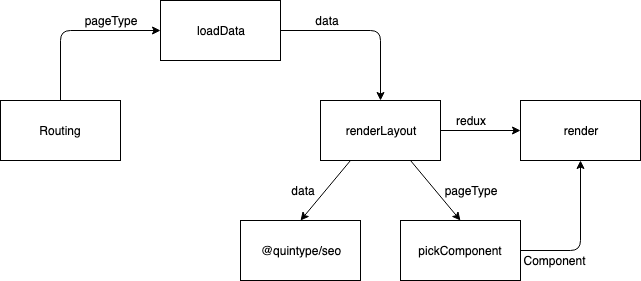

The diagram above was exported from draw.io. Its source (the exported page's mxGraphModel, read from the mxfile embedded in the PNG):
<mxGraphModel dx="792" dy="781" grid="1" gridSize="10" guides="1" tooltips="1" connect="1" arrows="1" fold="1" page="1" pageScale="1" pageWidth="850" pageHeight="1100" math="0" shadow="0">
  <root>
    <mxCell id="0" />
    <mxCell id="1" parent="0" />
    <mxCell id="3WKzMk_RrmA8ka_9HL_b-1" value="Routing" style="rounded=0;whiteSpace=wrap;html=1;" parent="1" vertex="1">
      <mxGeometry x="120" y="280" width="120" height="60" as="geometry" />
    </mxCell>
    <mxCell id="3WKzMk_RrmA8ka_9HL_b-2" value="loadData" style="rounded=0;whiteSpace=wrap;html=1;" parent="1" vertex="1">
      <mxGeometry x="280" y="180" width="120" height="60" as="geometry" />
    </mxCell>
    <mxCell id="3WKzMk_RrmA8ka_9HL_b-3" value="renderLayout" style="rounded=0;whiteSpace=wrap;html=1;" parent="1" vertex="1">
      <mxGeometry x="440" y="280" width="120" height="60" as="geometry" />
    </mxCell>
    <mxCell id="3WKzMk_RrmA8ka_9HL_b-4" value="@quintype/seo" style="rounded=0;whiteSpace=wrap;html=1;" parent="1" vertex="1">
      <mxGeometry x="360" y="400" width="120" height="60" as="geometry" />
    </mxCell>
    <mxCell id="3WKzMk_RrmA8ka_9HL_b-5" value="pickComponent" style="rounded=0;whiteSpace=wrap;html=1;" parent="1" vertex="1">
      <mxGeometry x="520" y="400" width="120" height="60" as="geometry" />
    </mxCell>
    <mxCell id="3WKzMk_RrmA8ka_9HL_b-6" value="" style="endArrow=classic;html=1;entryX=0;entryY=0.5;entryDx=0;entryDy=0;exitX=0.5;exitY=0;exitDx=0;exitDy=0;" parent="1" source="3WKzMk_RrmA8ka_9HL_b-1" target="3WKzMk_RrmA8ka_9HL_b-2" edge="1">
      <mxGeometry width="50" height="50" relative="1" as="geometry">
        <mxPoint x="160" y="240" as="sourcePoint" />
        <mxPoint x="210" y="190" as="targetPoint" />
        <Array as="points">
          <mxPoint x="180" y="210" />
        </Array>
      </mxGeometry>
    </mxCell>
    <mxCell id="3WKzMk_RrmA8ka_9HL_b-7" value="" style="endArrow=classic;html=1;exitX=1;exitY=0.5;exitDx=0;exitDy=0;entryX=0.5;entryY=0;entryDx=0;entryDy=0;" parent="1" source="3WKzMk_RrmA8ka_9HL_b-2" target="3WKzMk_RrmA8ka_9HL_b-3" edge="1">
      <mxGeometry width="50" height="50" relative="1" as="geometry">
        <mxPoint x="455" y="220" as="sourcePoint" />
        <mxPoint x="505" y="170" as="targetPoint" />
        <Array as="points">
          <mxPoint x="500" y="210" />
        </Array>
      </mxGeometry>
    </mxCell>
    <mxCell id="3WKzMk_RrmA8ka_9HL_b-13" value="" style="endArrow=classic;html=1;entryX=0.5;entryY=0;entryDx=0;entryDy=0;exitX=0.25;exitY=1;exitDx=0;exitDy=0;" parent="1" source="3WKzMk_RrmA8ka_9HL_b-3" target="3WKzMk_RrmA8ka_9HL_b-4" edge="1">
      <mxGeometry width="50" height="50" relative="1" as="geometry">
        <mxPoint x="120" y="530" as="sourcePoint" />
        <mxPoint x="170" y="480" as="targetPoint" />
      </mxGeometry>
    </mxCell>
    <mxCell id="3WKzMk_RrmA8ka_9HL_b-14" value="" style="endArrow=classic;html=1;entryX=0.5;entryY=0;entryDx=0;entryDy=0;exitX=0.75;exitY=1;exitDx=0;exitDy=0;" parent="1" source="3WKzMk_RrmA8ka_9HL_b-3" target="3WKzMk_RrmA8ka_9HL_b-5" edge="1">
      <mxGeometry width="50" height="50" relative="1" as="geometry">
        <mxPoint x="120" y="530" as="sourcePoint" />
        <mxPoint x="170" y="480" as="targetPoint" />
      </mxGeometry>
    </mxCell>
    <mxCell id="3WKzMk_RrmA8ka_9HL_b-15" value="pageType" style="text;html=1;strokeColor=none;fillColor=none;align=center;verticalAlign=middle;whiteSpace=wrap;rounded=0;" parent="1" vertex="1">
      <mxGeometry x="210" y="190" width="40" height="20" as="geometry" />
    </mxCell>
    <mxCell id="3WKzMk_RrmA8ka_9HL_b-18" value="data" style="text;html=1;strokeColor=none;fillColor=none;align=center;verticalAlign=middle;whiteSpace=wrap;rounded=0;" parent="1" vertex="1">
      <mxGeometry x="427" y="190" width="40" height="20" as="geometry" />
    </mxCell>
    <mxCell id="3WKzMk_RrmA8ka_9HL_b-19" value="pageType" style="text;html=1;strokeColor=none;fillColor=none;align=center;verticalAlign=middle;whiteSpace=wrap;rounded=0;" parent="1" vertex="1">
      <mxGeometry x="550" y="360" width="80" height="20" as="geometry" />
    </mxCell>
    <mxCell id="3WKzMk_RrmA8ka_9HL_b-20" value="data" style="text;html=1;strokeColor=none;fillColor=none;align=center;verticalAlign=middle;whiteSpace=wrap;rounded=0;" parent="1" vertex="1">
      <mxGeometry x="403" y="360" width="40" height="20" as="geometry" />
    </mxCell>
    <mxCell id="e8vti0gZHyivX0Uy6RGw-4" value="render" style="rounded=0;whiteSpace=wrap;html=1;" vertex="1" parent="1">
      <mxGeometry x="640" y="280" width="120" height="60" as="geometry" />
    </mxCell>
    <mxCell id="e8vti0gZHyivX0Uy6RGw-6" value="" style="endArrow=classic;html=1;entryX=0;entryY=0.5;entryDx=0;entryDy=0;" edge="1" parent="1" source="3WKzMk_RrmA8ka_9HL_b-3" target="e8vti0gZHyivX0Uy6RGw-4">
      <mxGeometry width="50" height="50" relative="1" as="geometry">
        <mxPoint x="120" y="650" as="sourcePoint" />
        <mxPoint x="170" y="600" as="targetPoint" />
      </mxGeometry>
    </mxCell>
    <mxCell id="e8vti0gZHyivX0Uy6RGw-7" value="" style="endArrow=classic;html=1;entryX=0.5;entryY=1;entryDx=0;entryDy=0;exitX=1;exitY=0.5;exitDx=0;exitDy=0;" edge="1" parent="1" source="3WKzMk_RrmA8ka_9HL_b-5" target="e8vti0gZHyivX0Uy6RGw-4">
      <mxGeometry width="50" height="50" relative="1" as="geometry">
        <mxPoint x="120" y="530" as="sourcePoint" />
        <mxPoint x="170" y="480" as="targetPoint" />
        <Array as="points">
          <mxPoint x="700" y="430" />
        </Array>
      </mxGeometry>
    </mxCell>
    <mxCell id="e8vti0gZHyivX0Uy6RGw-8" value="Component" style="text;html=1;strokeColor=none;fillColor=none;align=center;verticalAlign=middle;whiteSpace=wrap;rounded=0;" vertex="1" parent="1">
      <mxGeometry x="654" y="430" width="40" height="20" as="geometry" />
    </mxCell>
    <mxCell id="e8vti0gZHyivX0Uy6RGw-10" value="redux" style="text;html=1;strokeColor=none;fillColor=none;align=center;verticalAlign=middle;whiteSpace=wrap;rounded=0;" vertex="1" parent="1">
      <mxGeometry x="570" y="290" width="40" height="20" as="geometry" />
    </mxCell>
  </root>
</mxGraphModel>